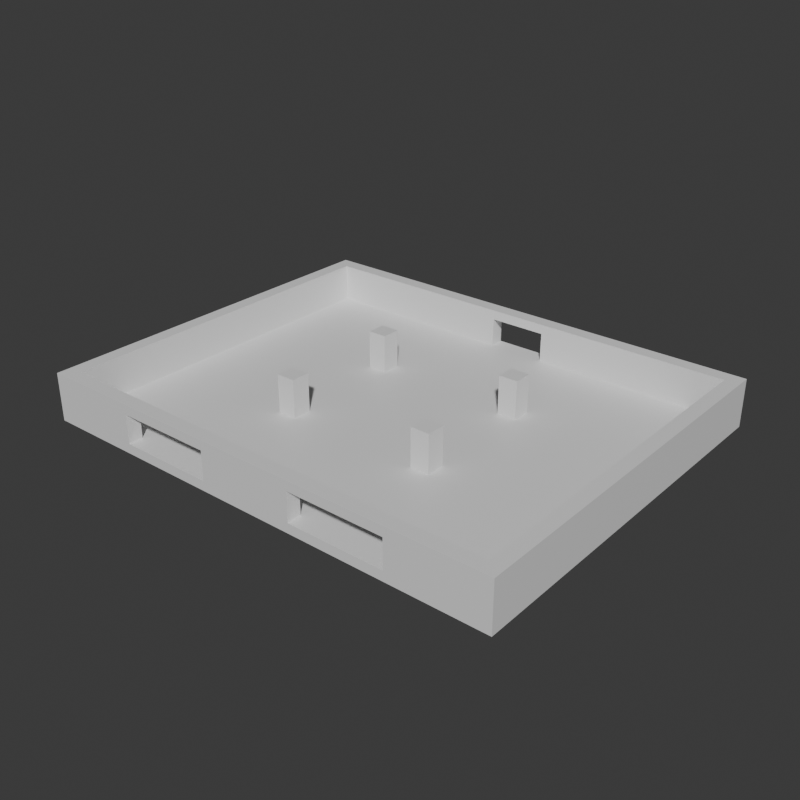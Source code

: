 # Source: Stage_Building_Amusement_Ground_01.blend  (saved by Blender 5.2.45; exported with 4.5.12 LTS)
import bpy
from mathutils import Matrix  # noqa: F401  (used for matrix-valued properties, if any)

bpy.ops.wm.read_factory_settings(use_empty=True)
scene = bpy.context.scene
scene.name = 'Scene'

# ---- collections
col_collection = bpy.data.collections.new('Collection'); scene.collection.children.link(col_collection)

# ---- materials (node trees are filled in below, after node groups)
mat_concrete = bpy.data.materials.new('Concrete')
mat_concrete.diffuse_color = (0.6, 0.6, 0.6, 1.0)
mat_rebar = bpy.data.materials.new('Rebar')
mat_rebar.diffuse_color = (0.15, 0.25, 0.6, 1.0)

# ---- material node trees
mat_concrete.use_nodes = True; mat_concrete.node_tree.nodes.clear()
_N = mat_concrete.node_tree.nodes; _L = mat_concrete.node_tree.links
n0 = _N.new('ShaderNodeBsdfPrincipled'); n0.name = 'Principled BSDF'; n0.location = (-200, 100)
n0.inputs[10].default_value = 0.005
n1 = _N.new('ShaderNodeOutputMaterial'); n1.name = 'Material Output'; n1.location = (200, 100)
_L.new(n0.outputs[0], n1.inputs[0])
n1.is_active_output = True
mat_rebar.use_nodes = True; mat_rebar.node_tree.nodes.clear()
_N = mat_rebar.node_tree.nodes; _L = mat_rebar.node_tree.links
n0 = _N.new('ShaderNodeBsdfPrincipled'); n0.name = 'Principled BSDF'; n0.location = (-200, 100)
n0.inputs[10].default_value = 0.005
n1 = _N.new('ShaderNodeOutputMaterial'); n1.name = 'Material Output'; n1.location = (200, 100)
_L.new(n0.outputs[0], n1.inputs[0])
n1.is_active_output = True

# ---- world
world_world = bpy.data.worlds.new('World'); scene.world = world_world
world_world.use_nodes = True; world_world.node_tree.nodes.clear()
_N = world_world.node_tree.nodes; _L = world_world.node_tree.links
n0 = _N.new('ShaderNodeOutputWorld'); n0.name = 'World Output'; n0.location = (200, 100)
n1 = _N.new('ShaderNodeBackground'); n1.name = 'Background'; n1.location = (-200, 100)
n1.inputs[0].default_value = (0.05088, 0.05088, 0.05088, 1.0)
_L.new(n1.outputs[0], n0.inputs[0])
n0.is_active_output = True
world_world.color = (0.05088, 0.05088, 0.05088)
world_world.sun_shadow_jitter_overblur = 0.0

# ---- meshes
me_stage_building_amusement_ground_01_concrete = bpy.data.meshes.new('Stage_Building_Amusement_Ground_01_Concrete')
me_stage_building_amusement_ground_01_concrete.from_pydata([(-20.0, -16.0, 0.0), (20.0, -16.0, 0.0), (-20.0, 16.0, 0.0), (20.0, 16.0, 0.0), (-20.0, -16.0, 0.8), (20.0, -16.0, 0.8), (-20.0, 16.0, 0.8), (20.0, 16.0, 0.8), (-20.0, -16.0, 0.8), (-12.0, -16.0, 0.8), (-20.0, -15.6, 0.8), (-12.0, -15.6, 0.8), (-20.0, -16.0, 4.0), (-12.0, -16.0, 4.0), (-20.0, -15.6, 4.0), (-12.0, -15.6, 4.0), (-20.0, -15.2, 0.8), (-12.0, -15.2, 0.8), (-20.0, -14.8, 0.8), (-12.0, -14.8, 0.8), (-20.0, -15.2, 4.0), (-12.0, -15.2, 4.0), (-20.0, -14.8, 4.0), (-12.0, -14.8, 4.0), (-20.0, -15.6, 0.8), (-19.6, -15.6, 0.8), (-20.0, -15.2, 0.8), (-19.6, -15.2, 0.8), (-20.0, -15.6, 4.0), (-19.6, -15.6, 4.0), (-20.0, -15.2, 4.0), (-19.6, -15.2, 4.0), (-12.4, -15.6, 0.8), (-12.0, -15.6, 0.8), (-12.4, -15.2, 0.8), (-12.0, -15.2, 0.8), (-12.4, -15.6, 4.0), (-12.0, -15.6, 4.0), (-12.4, -15.2, 4.0), (-12.0, -15.2, 4.0), (-12.0, -16.0, 3.2), (-4.0, -16.0, 3.2), (-12.0, -14.8, 3.2), (-4.0, -14.8, 3.2), (-12.0, -16.0, 4.0), (-4.0, -16.0, 4.0), (-12.0, -14.8, 4.0), (-4.0, -14.8, 4.0), (-4.0, -16.0, 0.8), (4.0, -16.0, 0.8), (-4.0, -15.6, 0.8), (4.0, -15.6, 0.8), (-4.0, -16.0, 4.0), (4.0, -16.0, 4.0), (-4.0, -15.6, 4.0), (4.0, -15.6, 4.0), (-4.0, -15.2, 0.8), (4.0, -15.2, 0.8), (-4.0, -14.8, 0.8), (4.0, -14.8, 0.8), (-4.0, -15.2, 4.0), (4.0, -15.2, 4.0), (-4.0, -14.8, 4.0), (4.0, -14.8, 4.0), (-4.0, -15.6, 0.8), (-3.6, -15.6, 0.8), (-4.0, -15.2, 0.8), (-3.6, -15.2, 0.8), (-4.0, -15.6, 4.0), (-3.6, -15.6, 4.0), (-4.0, -15.2, 4.0), (-3.6, -15.2, 4.0), (3.6, -15.6, 0.8), (4.0, -15.6, 0.8), (3.6, -15.2, 0.8), (4.0, -15.2, 0.8), (3.6, -15.6, 4.0), (4.0, -15.6, 4.0), (3.6, -15.2, 4.0), (4.0, -15.2, 4.0), (4.0, -16.0, 3.2), (12.0, -16.0, 3.2), (4.0, -14.8, 3.2), (12.0, -14.8, 3.2), (4.0, -16.0, 4.0), (12.0, -16.0, 4.0), (4.0, -14.8, 4.0), (12.0, -14.8, 4.0), (12.0, -16.0, 0.8), (20.0, -16.0, 0.8), (12.0, -15.6, 0.8), (20.0, -15.6, 0.8), (12.0, -16.0, 4.0), (20.0, -16.0, 4.0), (12.0, -15.6, 4.0), (20.0, -15.6, 4.0), (12.0, -15.2, 0.8), (20.0, -15.2, 0.8), (12.0, -14.8, 0.8), (20.0, -14.8, 0.8), (12.0, -15.2, 4.0), (20.0, -15.2, 4.0), (12.0, -14.8, 4.0), (20.0, -14.8, 4.0), (12.0, -15.6, 0.8), (12.4, -15.6, 0.8), (12.0, -15.2, 0.8), (12.4, -15.2, 0.8), (12.0, -15.6, 4.0), (12.4, -15.6, 4.0), (12.0, -15.2, 4.0), (12.4, -15.2, 4.0), (19.6, -15.6, 0.8), (20.0, -15.6, 0.8), (19.6, -15.2, 0.8), (20.0, -15.2, 0.8), (19.6, -15.6, 4.0), (20.0, -15.6, 4.0), (19.6, -15.2, 4.0), (20.0, -15.2, 4.0), (-20.0, 14.8, 0.8), (-2.0, 14.8, 0.8), (-20.0, 15.2, 0.8), (-2.0, 15.2, 0.8), (-20.0, 14.8, 4.0), (-2.0, 14.8, 4.0), (-20.0, 15.2, 4.0), (-2.0, 15.2, 4.0), (-20.0, 15.6, 0.8), (-2.0, 15.6, 0.8), (-20.0, 16.0, 0.8), (-2.0, 16.0, 0.8), (-20.0, 15.6, 4.0), (-2.0, 15.6, 4.0), (-20.0, 16.0, 4.0), (-2.0, 16.0, 4.0), (-20.0, 15.2, 0.8), (-19.6, 15.2, 0.8), (-20.0, 15.6, 0.8), (-19.6, 15.6, 0.8), (-20.0, 15.2, 4.0), (-19.6, 15.2, 4.0), (-20.0, 15.6, 4.0), (-19.6, 15.6, 4.0), (-2.4, 15.2, 0.8), (-2.0, 15.2, 0.8), (-2.4, 15.6, 0.8), (-2.0, 15.6, 0.8), (-2.4, 15.2, 4.0), (-2.0, 15.2, 4.0), (-2.4, 15.6, 4.0), (-2.0, 15.6, 4.0), (-2.0, 14.8, 3.2), (2.8, 14.8, 3.2), (-2.0, 16.0, 3.2), (2.8, 16.0, 3.2), (-2.0, 14.8, 4.0), (2.8, 14.8, 4.0), (-2.0, 16.0, 4.0), (2.8, 16.0, 4.0), (2.8, 14.8, 0.8), (20.0, 14.8, 0.8), (2.8, 15.2, 0.8), (20.0, 15.2, 0.8), (2.8, 14.8, 4.0), (20.0, 14.8, 4.0), (2.8, 15.2, 4.0), (20.0, 15.2, 4.0), (2.8, 15.6, 0.8), (20.0, 15.6, 0.8), (2.8, 16.0, 0.8), (20.0, 16.0, 0.8), (2.8, 15.6, 4.0), (20.0, 15.6, 4.0), (2.8, 16.0, 4.0), (20.0, 16.0, 4.0), (2.8, 15.2, 0.8), (3.2, 15.2, 0.8), (2.8, 15.6, 0.8), (3.2, 15.6, 0.8), (2.8, 15.2, 4.0), (3.2, 15.2, 4.0), (2.8, 15.6, 4.0), (3.2, 15.6, 4.0), (19.6, 15.2, 0.8), (20.0, 15.2, 0.8), (19.6, 15.6, 0.8), (20.0, 15.6, 0.8), (19.6, 15.2, 4.0), (20.0, 15.2, 4.0), (19.6, 15.6, 4.0), (20.0, 15.6, 4.0), (-20.0, -14.8, 0.8), (-19.6, -14.8, 0.8), (-20.0, 14.8, 0.8), (-19.6, 14.8, 0.8), (-20.0, -14.8, 4.0), (-19.6, -14.8, 4.0), (-20.0, 14.8, 4.0), (-19.6, 14.8, 4.0), (-19.2, -14.8, 0.8), (-18.8, -14.8, 0.8), (-19.2, 14.8, 0.8), (-18.8, 14.8, 0.8), (-19.2, -14.8, 4.0), (-18.8, -14.8, 4.0), (-19.2, 14.8, 4.0), (-18.8, 14.8, 4.0), (-19.6, -14.8, 0.8), (-19.2, -14.8, 0.8), (-19.6, -14.4, 0.8), (-19.2, -14.4, 0.8), (-19.6, -14.8, 4.0), (-19.2, -14.8, 4.0), (-19.6, -14.4, 4.0), (-19.2, -14.4, 4.0), (-19.6, 14.4, 0.8), (-19.2, 14.4, 0.8), (-19.6, 14.8, 0.8), (-19.2, 14.8, 0.8), (-19.6, 14.4, 4.0), (-19.2, 14.4, 4.0), (-19.6, 14.8, 4.0), (-19.2, 14.8, 4.0), (18.8, -14.8, 0.8), (19.2, -14.8, 0.8), (18.8, 14.8, 0.8), (19.2, 14.8, 0.8), (18.8, -14.8, 4.0), (19.2, -14.8, 4.0), (18.8, 14.8, 4.0), (19.2, 14.8, 4.0), (19.6, -14.8, 0.8), (20.0, -14.8, 0.8), (19.6, 14.8, 0.8), (20.0, 14.8, 0.8), (19.6, -14.8, 4.0), (20.0, -14.8, 4.0), (19.6, 14.8, 4.0), (20.0, 14.8, 4.0), (19.2, -14.8, 0.8), (19.6, -14.8, 0.8), (19.2, -14.4, 0.8), (19.6, -14.4, 0.8), (19.2, -14.8, 4.0), (19.6, -14.8, 4.0), (19.2, -14.4, 4.0), (19.6, -14.4, 4.0), (19.2, 14.4, 0.8), (19.6, 14.4, 0.8), (19.2, 14.8, 0.8), (19.6, 14.8, 0.8), (19.2, 14.4, 4.0), (19.6, 14.4, 4.0), (19.2, 14.8, 4.0), (19.6, 14.8, 4.0), (-7.2, -5.6, 0.8), (-5.6, -5.6, 0.8), (-7.2, -4.0, 0.8), (-5.6, -4.0, 0.8), (-7.2, -5.6, 4.0), (-5.6, -5.6, 4.0), (-7.2, -4.0, 4.0), (-5.6, -4.0, 4.0), (-7.2, 4.8, 0.8), (-5.6, 4.8, 0.8), (-7.2, 6.4, 0.8), (-5.6, 6.4, 0.8), (-7.2, 4.8, 4.0), (-5.6, 4.8, 4.0), (-7.2, 6.4, 4.0), (-5.6, 6.4, 4.0), (5.6, -5.6, 0.8), (7.2, -5.6, 0.8), (5.6, -4.0, 0.8), (7.2, -4.0, 0.8), (5.6, -5.6, 4.0), (7.2, -5.6, 4.0), (5.6, -4.0, 4.0), (7.2, -4.0, 4.0), (5.6, 4.8, 0.8), (7.2, 4.8, 0.8), (5.6, 6.4, 0.8), (7.2, 6.4, 0.8), (5.6, 4.8, 4.0), (7.2, 4.8, 4.0), (5.6, 6.4, 4.0), (7.2, 6.4, 4.0)], [], [(0, 2, 3, 1), (4, 5, 7, 6), (0, 1, 5, 4), (2, 6, 7, 3), (0, 4, 6, 2), (1, 3, 7, 5), (8, 10, 11, 9), (12, 13, 15, 14), (8, 9, 13, 12), (10, 14, 15, 11), (8, 12, 14, 10), (9, 11, 15, 13), (16, 18, 19, 17), (20, 21, 23, 22), (16, 17, 21, 20), (18, 22, 23, 19), (16, 20, 22, 18), (17, 19, 23, 21), (24, 26, 27, 25), (28, 29, 31, 30), (24, 25, 29, 28), (26, 30, 31, 27), (24, 28, 30, 26), (25, 27, 31, 29), (32, 34, 35, 33), (36, 37, 39, 38), (32, 33, 37, 36), (34, 38, 39, 35), (32, 36, 38, 34), (33, 35, 39, 37), (40, 42, 43, 41), (44, 45, 47, 46), (40, 41, 45, 44), (42, 46, 47, 43), (40, 44, 46, 42), (41, 43, 47, 45), (48, 50, 51, 49), (52, 53, 55, 54), (48, 49, 53, 52), (50, 54, 55, 51), (48, 52, 54, 50), (49, 51, 55, 53), (56, 58, 59, 57), (60, 61, 63, 62), (56, 57, 61, 60), (58, 62, 63, 59), (56, 60, 62, 58), (57, 59, 63, 61), (64, 66, 67, 65), (68, 69, 71, 70), (64, 65, 69, 68), (66, 70, 71, 67), (64, 68, 70, 66), (65, 67, 71, 69), (72, 74, 75, 73), (76, 77, 79, 78), (72, 73, 77, 76), (74, 78, 79, 75), (72, 76, 78, 74), (73, 75, 79, 77), (80, 82, 83, 81), (84, 85, 87, 86), (80, 81, 85, 84), (82, 86, 87, 83), (80, 84, 86, 82), (81, 83, 87, 85), (88, 90, 91, 89), (92, 93, 95, 94), (88, 89, 93, 92), (90, 94, 95, 91), (88, 92, 94, 90), (89, 91, 95, 93), (96, 98, 99, 97), (100, 101, 103, 102), (96, 97, 101, 100), (98, 102, 103, 99), (96, 100, 102, 98), (97, 99, 103, 101), (104, 106, 107, 105), (108, 109, 111, 110), (104, 105, 109, 108), (106, 110, 111, 107), (104, 108, 110, 106), (105, 107, 111, 109), (112, 114, 115, 113), (116, 117, 119, 118), (112, 113, 117, 116), (114, 118, 119, 115), (112, 116, 118, 114), (113, 115, 119, 117), (120, 122, 123, 121), (124, 125, 127, 126), (120, 121, 125, 124), (122, 126, 127, 123), (120, 124, 126, 122), (121, 123, 127, 125), (128, 130, 131, 129), (132, 133, 135, 134), (128, 129, 133, 132), (130, 134, 135, 131), (128, 132, 134, 130), (129, 131, 135, 133), (136, 138, 139, 137), (140, 141, 143, 142), (136, 137, 141, 140), (138, 142, 143, 139), (136, 140, 142, 138), (137, 139, 143, 141), (144, 146, 147, 145), (148, 149, 151, 150), (144, 145, 149, 148), (146, 150, 151, 147), (144, 148, 150, 146), (145, 147, 151, 149), (152, 154, 155, 153), (156, 157, 159, 158), (152, 153, 157, 156), (154, 158, 159, 155), (152, 156, 158, 154), (153, 155, 159, 157), (160, 162, 163, 161), (164, 165, 167, 166), (160, 161, 165, 164), (162, 166, 167, 163), (160, 164, 166, 162), (161, 163, 167, 165), (168, 170, 171, 169), (172, 173, 175, 174), (168, 169, 173, 172), (170, 174, 175, 171), (168, 172, 174, 170), (169, 171, 175, 173), (176, 178, 179, 177), (180, 181, 183, 182), (176, 177, 181, 180), (178, 182, 183, 179), (176, 180, 182, 178), (177, 179, 183, 181), (184, 186, 187, 185), (188, 189, 191, 190), (184, 185, 189, 188), (186, 190, 191, 187), (184, 188, 190, 186), (185, 187, 191, 189), (192, 194, 195, 193), (196, 197, 199, 198), (192, 193, 197, 196), (194, 198, 199, 195), (192, 196, 198, 194), (193, 195, 199, 197), (200, 202, 203, 201), (204, 205, 207, 206), (200, 201, 205, 204), (202, 206, 207, 203), (200, 204, 206, 202), (201, 203, 207, 205), (208, 210, 211, 209), (212, 213, 215, 214), (208, 209, 213, 212), (210, 214, 215, 211), (208, 212, 214, 210), (209, 211, 215, 213), (216, 218, 219, 217), (220, 221, 223, 222), (216, 217, 221, 220), (218, 222, 223, 219), (216, 220, 222, 218), (217, 219, 223, 221), (224, 226, 227, 225), (228, 229, 231, 230), (224, 225, 229, 228), (226, 230, 231, 227), (224, 228, 230, 226), (225, 227, 231, 229), (232, 234, 235, 233), (236, 237, 239, 238), (232, 233, 237, 236), (234, 238, 239, 235), (232, 236, 238, 234), (233, 235, 239, 237), (240, 242, 243, 241), (244, 245, 247, 246), (240, 241, 245, 244), (242, 246, 247, 243), (240, 244, 246, 242), (241, 243, 247, 245), (248, 250, 251, 249), (252, 253, 255, 254), (248, 249, 253, 252), (250, 254, 255, 251), (248, 252, 254, 250), (249, 251, 255, 253), (256, 258, 259, 257), (260, 261, 263, 262), (256, 257, 261, 260), (258, 262, 263, 259), (256, 260, 262, 258), (257, 259, 263, 261), (264, 266, 267, 265), (268, 269, 271, 270), (264, 265, 269, 268), (266, 270, 271, 267), (264, 268, 270, 266), (265, 267, 271, 269), (272, 274, 275, 273), (276, 277, 279, 278), (272, 273, 277, 276), (274, 278, 279, 275), (272, 276, 278, 274), (273, 275, 279, 277), (280, 282, 283, 281), (284, 285, 287, 286), (280, 281, 285, 284), (282, 286, 287, 283), (280, 284, 286, 282), (281, 283, 287, 285)])
me_stage_building_amusement_ground_01_concrete.materials.append(mat_concrete)
me_stage_building_amusement_ground_01_concrete.update()
me_stage_building_amusement_ground_01_rebar = bpy.data.meshes.new('Stage_Building_Amusement_Ground_01_Rebar')
me_stage_building_amusement_ground_01_rebar.from_pydata([(-19.6, -15.6, 0.8), (-12.4, -15.6, 0.8), (-19.6, -15.2, 0.8), (-12.4, -15.2, 0.8), (-19.6, -15.6, 4.0), (-12.4, -15.6, 4.0), (-19.6, -15.2, 4.0), (-12.4, -15.2, 4.0), (-3.6, -15.6, 0.8), (3.6, -15.6, 0.8), (-3.6, -15.2, 0.8), (3.6, -15.2, 0.8), (-3.6, -15.6, 4.0), (3.6, -15.6, 4.0), (-3.6, -15.2, 4.0), (3.6, -15.2, 4.0), (12.4, -15.6, 0.8), (19.6, -15.6, 0.8), (12.4, -15.2, 0.8), (19.6, -15.2, 0.8), (12.4, -15.6, 4.0), (19.6, -15.6, 4.0), (12.4, -15.2, 4.0), (19.6, -15.2, 4.0), (-19.6, 15.2, 0.8), (-2.4, 15.2, 0.8), (-19.6, 15.6, 0.8), (-2.4, 15.6, 0.8), (-19.6, 15.2, 4.0), (-2.4, 15.2, 4.0), (-19.6, 15.6, 4.0), (-2.4, 15.6, 4.0), (3.2, 15.2, 0.8), (19.6, 15.2, 0.8), (3.2, 15.6, 0.8), (19.6, 15.6, 0.8), (3.2, 15.2, 4.0), (19.6, 15.2, 4.0), (3.2, 15.6, 4.0), (19.6, 15.6, 4.0), (-19.6, -14.4, 0.8), (-19.2, -14.4, 0.8), (-19.6, 14.4, 0.8), (-19.2, 14.4, 0.8), (-19.6, -14.4, 4.0), (-19.2, -14.4, 4.0), (-19.6, 14.4, 4.0), (-19.2, 14.4, 4.0), (19.2, -14.4, 0.8), (19.6, -14.4, 0.8), (19.2, 14.4, 0.8), (19.6, 14.4, 0.8), (19.2, -14.4, 4.0), (19.6, -14.4, 4.0), (19.2, 14.4, 4.0), (19.6, 14.4, 4.0)], [], [(0, 2, 3, 1), (4, 5, 7, 6), (0, 1, 5, 4), (2, 6, 7, 3), (0, 4, 6, 2), (1, 3, 7, 5), (8, 10, 11, 9), (12, 13, 15, 14), (8, 9, 13, 12), (10, 14, 15, 11), (8, 12, 14, 10), (9, 11, 15, 13), (16, 18, 19, 17), (20, 21, 23, 22), (16, 17, 21, 20), (18, 22, 23, 19), (16, 20, 22, 18), (17, 19, 23, 21), (24, 26, 27, 25), (28, 29, 31, 30), (24, 25, 29, 28), (26, 30, 31, 27), (24, 28, 30, 26), (25, 27, 31, 29), (32, 34, 35, 33), (36, 37, 39, 38), (32, 33, 37, 36), (34, 38, 39, 35), (32, 36, 38, 34), (33, 35, 39, 37), (40, 42, 43, 41), (44, 45, 47, 46), (40, 41, 45, 44), (42, 46, 47, 43), (40, 44, 46, 42), (41, 43, 47, 45), (48, 50, 51, 49), (52, 53, 55, 54), (48, 49, 53, 52), (50, 54, 55, 51), (48, 52, 54, 50), (49, 51, 55, 53)])
me_stage_building_amusement_ground_01_rebar.materials.append(mat_rebar)
me_stage_building_amusement_ground_01_rebar.update()

# ---- objects
ob_stage_building_amusement_ground_01 = bpy.data.objects.new('Stage_Building_Amusement_Ground_01', None)
ob_stage_building_amusement_ground_01_concrete = bpy.data.objects.new('Stage_Building_Amusement_Ground_01_Concrete', me_stage_building_amusement_ground_01_concrete)
ob_stage_building_amusement_ground_01_rebar = bpy.data.objects.new('Stage_Building_Amusement_Ground_01_Rebar', me_stage_building_amusement_ground_01_rebar)

# ---- transforms, parenting, visibility, modifiers, constraints
ob_stage_building_amusement_ground_01.location = (0.0, 0.0, 0.0)
ob_stage_building_amusement_ground_01_concrete.parent = ob_stage_building_amusement_ground_01
ob_stage_building_amusement_ground_01_concrete.location = (0.0, 0.0, 0.0)
ob_stage_building_amusement_ground_01_rebar.parent = ob_stage_building_amusement_ground_01
ob_stage_building_amusement_ground_01_rebar.location = (0.0, 0.0, 0.0)

# ---- collection membership
col_collection.objects.link(ob_stage_building_amusement_ground_01)
col_collection.objects.link(ob_stage_building_amusement_ground_01_concrete)
col_collection.objects.link(ob_stage_building_amusement_ground_01_rebar)

# ---- scene / render settings (as saved in the file)
scene.frame_start = 1; scene.frame_end = 250; scene.frame_set(1)
scene.render.engine = 'BLENDER_EEVEE_NEXT'
scene.render.resolution_x = 900
scene.render.resolution_y = 900
scene.render.bake_bias = 0.0
scene.render.bake_samples = 0
scene.render.compositor_device = 'GPU'
scene.eevee.use_volume_custom_range = False
scene.eevee.fast_gi_thickness_near = 0.1
scene.eevee.fast_gi_thickness_far = 0.0
scene.eevee.ray_tracing_options.screen_trace_thickness = 0.1
bpy.context.view_layer.update()

# ---- added for rendering (the .blend has no active camera and no usable light): camera, sun
cam_auto = bpy.data.cameras.new('AutoCamera')
cam_auto.lens = 50.0
cam_auto.sensor_width = 36.0
cam_auto.clip_end = 1000.0
ob_auto_camera = bpy.data.objects.new('AutoCamera', cam_auto)
scene.collection.objects.link(ob_auto_camera)
ob_auto_camera.location = (47.5389, -57.0467, 40.0311)
ob_auto_camera.rotation_euler = (1.09748, -7.21219e-08, 0.694738)
scene.camera = ob_auto_camera
light_auto_sun = bpy.data.lights.new('AutoSun', 'SUN')
light_auto_sun.energy = 3.0
light_auto_sun.angle = 0.0523599
ob_auto_sun = bpy.data.objects.new('AutoSun', light_auto_sun)
scene.collection.objects.link(ob_auto_sun)
ob_auto_sun.rotation_euler = (0.872665, 0.174533, 0.523599)
bpy.context.view_layer.update()
